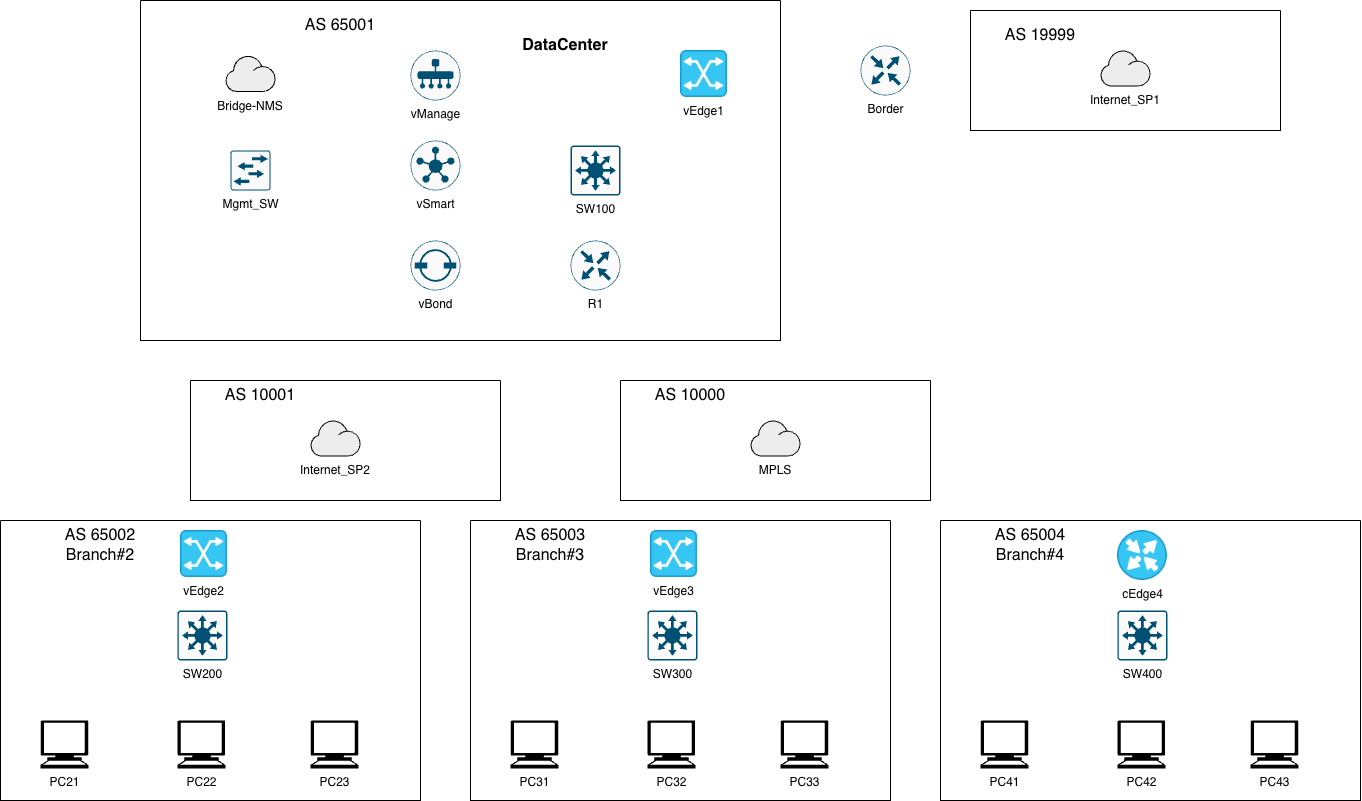

The diagram above was exported from draw.io. Its source (the exported page's mxGraphModel, read from the mxfile embedded in the PNG):
<mxGraphModel dx="1543" dy="2050" grid="1" gridSize="10" guides="1" tooltips="1" connect="1" arrows="1" fold="1" page="1" pageScale="1" pageWidth="1654" pageHeight="1169" math="0" shadow="0">
  <root>
    <mxCell id="0" />
    <mxCell id="1" parent="0" />
    <mxCell id="07iQwdJENnVYGs5qblMi-14" parent="1" style="swimlane;startSize=0;" value="" vertex="1">
      <mxGeometry height="340" width="640" x="280" y="-1090" as="geometry">
        <mxRectangle height="40" width="50" x="470" y="-490" as="alternateBounds" />
      </mxGeometry>
    </mxCell>
    <mxCell id="07iQwdJENnVYGs5qblMi-1" parent="07iQwdJENnVYGs5qblMi-14" style="sketch=0;points=[[0.5,0,0],[1,0.5,0],[0.5,1,0],[0,0.5,0],[0.145,0.145,0],[0.8555,0.145,0],[0.855,0.8555,0],[0.145,0.855,0]];verticalLabelPosition=bottom;html=1;verticalAlign=top;aspect=fixed;align=center;pointerEvents=1;shape=mxgraph.cisco19.rect;prIcon=vmanage;fillColor=#FAFAFA;strokeColor=#005073;" value="vManage" vertex="1">
      <mxGeometry height="50" width="50" x="270" y="50" as="geometry" />
    </mxCell>
    <mxCell id="07iQwdJENnVYGs5qblMi-2" parent="07iQwdJENnVYGs5qblMi-14" style="sketch=0;points=[[0.5,0,0],[1,0.5,0],[0.5,1,0],[0,0.5,0],[0.145,0.145,0],[0.8555,0.145,0],[0.855,0.8555,0],[0.145,0.855,0]];verticalLabelPosition=bottom;html=1;verticalAlign=top;aspect=fixed;align=center;pointerEvents=1;shape=mxgraph.cisco19.rect;prIcon=vsmart;fillColor=#FAFAFA;strokeColor=#005073;" value="vSmart" vertex="1">
      <mxGeometry height="50" width="50" x="270" y="140" as="geometry" />
    </mxCell>
    <mxCell id="07iQwdJENnVYGs5qblMi-3" parent="07iQwdJENnVYGs5qblMi-14" style="sketch=0;points=[[0.5,0,0],[1,0.5,0],[0.5,1,0],[0,0.5,0],[0.145,0.145,0],[0.8555,0.145,0],[0.855,0.8555,0],[0.145,0.855,0]];verticalLabelPosition=bottom;html=1;verticalAlign=top;aspect=fixed;align=center;pointerEvents=1;shape=mxgraph.cisco19.rect;prIcon=vbond;fillColor=#FAFAFA;strokeColor=#005073;" value="vBond" vertex="1">
      <mxGeometry height="50" width="50" x="270" y="240" as="geometry" />
    </mxCell>
    <mxCell id="dNfcBgHIi2RS0UfdiAtO-1" parent="07iQwdJENnVYGs5qblMi-14" style="shape=mxgraph.networks2.icon;aspect=fixed;fillColor=#EDEDED;strokeColor=#000000;gradientColor=#5B6163;network2IconShadow=1;network2bgFillColor=none;labelPosition=center;verticalLabelPosition=bottom;align=center;verticalAlign=top;network2Icon=mxgraph.networks2.cloud;network2IconYOffset=-0.08;network2IconW=1.0004;network2IconH=0.7222;" value="Bridge-NMS" vertex="1">
      <mxGeometry height="36.11" width="50.019999999999996" x="84.99" y="55.42" as="geometry" />
    </mxCell>
    <mxCell id="dNfcBgHIi2RS0UfdiAtO-4" parent="07iQwdJENnVYGs5qblMi-14" style="sketch=0;points=[[0.015,0.015,0],[0.985,0.015,0],[0.985,0.985,0],[0.015,0.985,0],[0.25,0,0],[0.5,0,0],[0.75,0,0],[1,0.25,0],[1,0.5,0],[1,0.75,0],[0.75,1,0],[0.5,1,0],[0.25,1,0],[0,0.75,0],[0,0.5,0],[0,0.25,0]];verticalLabelPosition=bottom;html=1;verticalAlign=top;aspect=fixed;align=center;pointerEvents=1;shape=mxgraph.cisco19.rect;prIcon=l2_switch;fillColor=#FAFAFA;strokeColor=#005073;" value="Mgmt_SW" vertex="1">
      <mxGeometry height="40" width="40" x="90" y="150" as="geometry" />
    </mxCell>
    <mxCell id="dNfcBgHIi2RS0UfdiAtO-6" parent="07iQwdJENnVYGs5qblMi-14" style="sketch=0;points=[[0.015,0.015,0],[0.985,0.015,0],[0.985,0.985,0],[0.015,0.985,0],[0.25,0,0],[0.5,0,0],[0.75,0,0],[1,0.25,0],[1,0.5,0],[1,0.75,0],[0.75,1,0],[0.5,1,0],[0.25,1,0],[0,0.75,0],[0,0.5,0],[0,0.25,0]];verticalLabelPosition=bottom;html=1;verticalAlign=top;aspect=fixed;align=center;pointerEvents=1;shape=mxgraph.cisco19.rect;prIcon=l3_switch;fillColor=#FAFAFA;strokeColor=#005073;" value="SW100" vertex="1">
      <mxGeometry height="50" width="50" x="430" y="145" as="geometry" />
    </mxCell>
    <mxCell id="dNfcBgHIi2RS0UfdiAtO-8" parent="07iQwdJENnVYGs5qblMi-14" style="shape=image;html=1;verticalAlign=top;verticalLabelPosition=bottom;labelBackgroundColor=#ffffff;imageAspect=0;aspect=fixed;image=https://icons.diagrams.net/icon-cache1/Cisco_Networking-2959/networking_icons-678.png" value="vEdge1" vertex="1">
      <mxGeometry height="46.95" width="46.95" x="540" y="50" as="geometry" />
    </mxCell>
    <mxCell id="dNfcBgHIi2RS0UfdiAtO-11" parent="07iQwdJENnVYGs5qblMi-14" style="sketch=0;points=[[0.5,0,0],[1,0.5,0],[0.5,1,0],[0,0.5,0],[0.145,0.145,0],[0.8555,0.145,0],[0.855,0.8555,0],[0.145,0.855,0]];verticalLabelPosition=bottom;html=1;verticalAlign=top;aspect=fixed;align=center;pointerEvents=1;shape=mxgraph.cisco19.rect;prIcon=router;fillColor=#FAFAFA;strokeColor=#005073;" value="R1" vertex="1">
      <mxGeometry height="50" width="50" x="430" y="240" as="geometry" />
    </mxCell>
    <mxCell id="OwGaBxGBCG6f8Y4qMT9O-6" parent="07iQwdJENnVYGs5qblMi-14" style="text;html=1;whiteSpace=wrap;strokeColor=none;fillColor=none;align=center;verticalAlign=middle;rounded=0;fontSize=16;" value="AS 65001" vertex="1">
      <mxGeometry height="30" width="80" x="160" y="10" as="geometry" />
    </mxCell>
    <mxCell id="07iQwdJENnVYGs5qblMi-19" parent="1" style="swimlane;startSize=0;" value="" vertex="1">
      <mxGeometry height="120" width="310" x="330" y="-710" as="geometry" />
    </mxCell>
    <mxCell id="dNfcBgHIi2RS0UfdiAtO-15" parent="07iQwdJENnVYGs5qblMi-19" style="shape=mxgraph.networks2.icon;aspect=fixed;fillColor=#EDEDED;strokeColor=#000000;gradientColor=#5B6163;network2IconShadow=1;network2bgFillColor=none;labelPosition=center;verticalLabelPosition=bottom;align=center;verticalAlign=top;network2Icon=mxgraph.networks2.cloud;network2IconYOffset=-0.08;network2IconW=1.0004;network2IconH=0.7222;" value="Internet_SP2" vertex="1">
      <mxGeometry height="36.11" width="50.019999999999996" x="120" y="40" as="geometry" />
    </mxCell>
    <mxCell id="OwGaBxGBCG6f8Y4qMT9O-8" parent="07iQwdJENnVYGs5qblMi-19" style="text;html=1;whiteSpace=wrap;strokeColor=none;fillColor=none;align=center;verticalAlign=middle;rounded=0;fontSize=16;" value="AS 10001" vertex="1">
      <mxGeometry height="30" width="80" x="30" as="geometry" />
    </mxCell>
    <mxCell id="07iQwdJENnVYGs5qblMi-20" parent="1" style="swimlane;startSize=0;" value="" vertex="1">
      <mxGeometry height="280" width="420" x="140" y="-570" as="geometry" />
    </mxCell>
    <mxCell id="dNfcBgHIi2RS0UfdiAtO-24" parent="07iQwdJENnVYGs5qblMi-20" style="shape=image;html=1;verticalAlign=top;verticalLabelPosition=bottom;labelBackgroundColor=#ffffff;imageAspect=0;aspect=fixed;image=https://icons.diagrams.net/icon-cache1/Cisco_Networking-2959/networking_icons-678.png" value="vEdge2" vertex="1">
      <mxGeometry height="46.95" width="46.95" x="180" y="10" as="geometry" />
    </mxCell>
    <mxCell id="dNfcBgHIi2RS0UfdiAtO-25" parent="07iQwdJENnVYGs5qblMi-20" style="sketch=0;points=[[0.015,0.015,0],[0.985,0.015,0],[0.985,0.985,0],[0.015,0.985,0],[0.25,0,0],[0.5,0,0],[0.75,0,0],[1,0.25,0],[1,0.5,0],[1,0.75,0],[0.75,1,0],[0.5,1,0],[0.25,1,0],[0,0.75,0],[0,0.5,0],[0,0.25,0]];verticalLabelPosition=bottom;html=1;verticalAlign=top;aspect=fixed;align=center;pointerEvents=1;shape=mxgraph.cisco19.rect;prIcon=l3_switch;fillColor=#FAFAFA;strokeColor=#005073;" value="SW200" vertex="1">
      <mxGeometry height="50" width="50" x="176.95" y="90" as="geometry" />
    </mxCell>
    <mxCell id="dNfcBgHIi2RS0UfdiAtO-26" parent="07iQwdJENnVYGs5qblMi-20" style="shape=mxgraph.signs.tech.computer;html=1;pointerEvents=1;fillColor=#000000;strokeColor=none;verticalLabelPosition=bottom;verticalAlign=top;align=center;" value="PC21" vertex="1">
      <mxGeometry height="48" width="48" x="40" y="200" as="geometry" />
    </mxCell>
    <mxCell id="dNfcBgHIi2RS0UfdiAtO-28" parent="07iQwdJENnVYGs5qblMi-20" style="shape=mxgraph.signs.tech.computer;html=1;pointerEvents=1;fillColor=#000000;strokeColor=none;verticalLabelPosition=bottom;verticalAlign=top;align=center;" value="PC23" vertex="1">
      <mxGeometry height="48" width="48" x="310" y="200" as="geometry" />
    </mxCell>
    <mxCell id="dNfcBgHIi2RS0UfdiAtO-27" parent="07iQwdJENnVYGs5qblMi-20" style="shape=mxgraph.signs.tech.computer;html=1;pointerEvents=1;fillColor=#000000;strokeColor=none;verticalLabelPosition=bottom;verticalAlign=top;align=center;" value="PC22" vertex="1">
      <mxGeometry height="48" width="48" x="176.95" y="200" as="geometry" />
    </mxCell>
    <mxCell id="OwGaBxGBCG6f8Y4qMT9O-14" parent="07iQwdJENnVYGs5qblMi-20" style="text;html=1;whiteSpace=wrap;strokeColor=none;fillColor=none;align=center;verticalAlign=middle;rounded=0;fontSize=16;" value="AS 65002&lt;div&gt;Branch#2&lt;/div&gt;" vertex="1">
      <mxGeometry height="30" width="80" x="60" y="10" as="geometry" />
    </mxCell>
    <mxCell id="dNfcBgHIi2RS0UfdiAtO-12" parent="1" style="sketch=0;points=[[0.5,0,0],[1,0.5,0],[0.5,1,0],[0,0.5,0],[0.145,0.145,0],[0.8555,0.145,0],[0.855,0.8555,0],[0.145,0.855,0]];verticalLabelPosition=bottom;html=1;verticalAlign=top;aspect=fixed;align=center;pointerEvents=1;shape=mxgraph.cisco19.rect;prIcon=router;fillColor=#FAFAFA;strokeColor=#005073;" value="Border" vertex="1">
      <mxGeometry height="50" width="50" x="1000" y="-1045" as="geometry" />
    </mxCell>
    <mxCell id="dNfcBgHIi2RS0UfdiAtO-18" parent="1" style="swimlane;startSize=0;" value="" vertex="1">
      <mxGeometry height="120" width="310" x="760" y="-710" as="geometry" />
    </mxCell>
    <mxCell id="dNfcBgHIi2RS0UfdiAtO-19" parent="dNfcBgHIi2RS0UfdiAtO-18" style="shape=mxgraph.networks2.icon;aspect=fixed;fillColor=#EDEDED;strokeColor=#000000;gradientColor=#5B6163;network2IconShadow=1;network2bgFillColor=none;labelPosition=center;verticalLabelPosition=bottom;align=center;verticalAlign=top;network2Icon=mxgraph.networks2.cloud;network2IconYOffset=-0.08;network2IconW=1.0004;network2IconH=0.7222;" value="MPLS" vertex="1">
      <mxGeometry height="36.11" width="50.019999999999996" x="129.99" y="40" as="geometry" />
    </mxCell>
    <mxCell id="OwGaBxGBCG6f8Y4qMT9O-7" parent="dNfcBgHIi2RS0UfdiAtO-18" style="text;html=1;whiteSpace=wrap;strokeColor=none;fillColor=none;align=center;verticalAlign=middle;rounded=0;fontSize=16;" value="AS 10000" vertex="1">
      <mxGeometry height="30" width="80" x="30" as="geometry" />
    </mxCell>
    <mxCell id="dNfcBgHIi2RS0UfdiAtO-21" parent="1" style="swimlane;startSize=0;" value="" vertex="1">
      <mxGeometry height="120" width="310" x="1110" y="-1080" as="geometry" />
    </mxCell>
    <mxCell id="dNfcBgHIi2RS0UfdiAtO-22" parent="dNfcBgHIi2RS0UfdiAtO-21" style="shape=mxgraph.networks2.icon;aspect=fixed;fillColor=#EDEDED;strokeColor=#000000;gradientColor=#5B6163;network2IconShadow=1;network2bgFillColor=none;labelPosition=center;verticalLabelPosition=bottom;align=center;verticalAlign=top;network2Icon=mxgraph.networks2.cloud;network2IconYOffset=-0.08;network2IconW=1.0004;network2IconH=0.7222;" value="Internet_SP1" vertex="1">
      <mxGeometry height="36.11" width="50.019999999999996" x="129.99" y="40" as="geometry" />
    </mxCell>
    <mxCell id="OwGaBxGBCG6f8Y4qMT9O-9" parent="dNfcBgHIi2RS0UfdiAtO-21" style="text;html=1;whiteSpace=wrap;strokeColor=none;fillColor=none;align=center;verticalAlign=middle;rounded=0;fontSize=16;" value="AS 19999" vertex="1">
      <mxGeometry height="30" width="80" x="30" y="10" as="geometry" />
    </mxCell>
    <mxCell id="dNfcBgHIi2RS0UfdiAtO-29" parent="1" style="swimlane;startSize=0;" value="" vertex="1">
      <mxGeometry height="280" width="420" x="610" y="-570" as="geometry" />
    </mxCell>
    <mxCell id="dNfcBgHIi2RS0UfdiAtO-30" parent="dNfcBgHIi2RS0UfdiAtO-29" style="shape=image;html=1;verticalAlign=top;verticalLabelPosition=bottom;labelBackgroundColor=#ffffff;imageAspect=0;aspect=fixed;image=https://icons.diagrams.net/icon-cache1/Cisco_Networking-2959/networking_icons-678.png" value="vEdge3" vertex="1">
      <mxGeometry height="46.95" width="46.95" x="180" y="10" as="geometry" />
    </mxCell>
    <mxCell id="dNfcBgHIi2RS0UfdiAtO-31" parent="dNfcBgHIi2RS0UfdiAtO-29" style="sketch=0;points=[[0.015,0.015,0],[0.985,0.015,0],[0.985,0.985,0],[0.015,0.985,0],[0.25,0,0],[0.5,0,0],[0.75,0,0],[1,0.25,0],[1,0.5,0],[1,0.75,0],[0.75,1,0],[0.5,1,0],[0.25,1,0],[0,0.75,0],[0,0.5,0],[0,0.25,0]];verticalLabelPosition=bottom;html=1;verticalAlign=top;aspect=fixed;align=center;pointerEvents=1;shape=mxgraph.cisco19.rect;prIcon=l3_switch;fillColor=#FAFAFA;strokeColor=#005073;" value="SW300" vertex="1">
      <mxGeometry height="50" width="50" x="176.95" y="90" as="geometry" />
    </mxCell>
    <mxCell id="dNfcBgHIi2RS0UfdiAtO-32" parent="dNfcBgHIi2RS0UfdiAtO-29" style="shape=mxgraph.signs.tech.computer;html=1;pointerEvents=1;fillColor=#000000;strokeColor=none;verticalLabelPosition=bottom;verticalAlign=top;align=center;" value="PC31" vertex="1">
      <mxGeometry height="48" width="48" x="40" y="200" as="geometry" />
    </mxCell>
    <mxCell id="dNfcBgHIi2RS0UfdiAtO-33" parent="dNfcBgHIi2RS0UfdiAtO-29" style="shape=mxgraph.signs.tech.computer;html=1;pointerEvents=1;fillColor=#000000;strokeColor=none;verticalLabelPosition=bottom;verticalAlign=top;align=center;" value="PC33" vertex="1">
      <mxGeometry height="48" width="48" x="310" y="200" as="geometry" />
    </mxCell>
    <mxCell id="dNfcBgHIi2RS0UfdiAtO-34" parent="dNfcBgHIi2RS0UfdiAtO-29" style="shape=mxgraph.signs.tech.computer;html=1;pointerEvents=1;fillColor=#000000;strokeColor=none;verticalLabelPosition=bottom;verticalAlign=top;align=center;" value="PC32" vertex="1">
      <mxGeometry height="48" width="48" x="176.95" y="200" as="geometry" />
    </mxCell>
    <mxCell id="OwGaBxGBCG6f8Y4qMT9O-13" parent="dNfcBgHIi2RS0UfdiAtO-29" style="text;html=1;whiteSpace=wrap;strokeColor=none;fillColor=none;align=center;verticalAlign=middle;rounded=0;fontSize=16;" value="AS 65003&lt;div&gt;Branch#3&lt;/div&gt;" vertex="1">
      <mxGeometry height="30" width="80" x="40" y="10" as="geometry" />
    </mxCell>
    <mxCell id="dNfcBgHIi2RS0UfdiAtO-35" parent="1" style="swimlane;startSize=0;" value="" vertex="1">
      <mxGeometry height="280" width="420" x="1080" y="-570" as="geometry" />
    </mxCell>
    <mxCell id="dNfcBgHIi2RS0UfdiAtO-37" parent="dNfcBgHIi2RS0UfdiAtO-35" style="sketch=0;points=[[0.015,0.015,0],[0.985,0.015,0],[0.985,0.985,0],[0.015,0.985,0],[0.25,0,0],[0.5,0,0],[0.75,0,0],[1,0.25,0],[1,0.5,0],[1,0.75,0],[0.75,1,0],[0.5,1,0],[0.25,1,0],[0,0.75,0],[0,0.5,0],[0,0.25,0]];verticalLabelPosition=bottom;html=1;verticalAlign=top;aspect=fixed;align=center;pointerEvents=1;shape=mxgraph.cisco19.rect;prIcon=l3_switch;fillColor=#FAFAFA;strokeColor=#005073;" value="SW400" vertex="1">
      <mxGeometry height="50" width="50" x="176.95" y="90" as="geometry" />
    </mxCell>
    <mxCell id="dNfcBgHIi2RS0UfdiAtO-38" parent="dNfcBgHIi2RS0UfdiAtO-35" style="shape=mxgraph.signs.tech.computer;html=1;pointerEvents=1;fillColor=#000000;strokeColor=none;verticalLabelPosition=bottom;verticalAlign=top;align=center;" value="PC41" vertex="1">
      <mxGeometry height="48" width="48" x="40" y="200" as="geometry" />
    </mxCell>
    <mxCell id="dNfcBgHIi2RS0UfdiAtO-39" parent="dNfcBgHIi2RS0UfdiAtO-35" style="shape=mxgraph.signs.tech.computer;html=1;pointerEvents=1;fillColor=#000000;strokeColor=none;verticalLabelPosition=bottom;verticalAlign=top;align=center;" value="PC43" vertex="1">
      <mxGeometry height="48" width="48" x="310" y="200" as="geometry" />
    </mxCell>
    <mxCell id="dNfcBgHIi2RS0UfdiAtO-40" parent="dNfcBgHIi2RS0UfdiAtO-35" style="shape=mxgraph.signs.tech.computer;html=1;pointerEvents=1;fillColor=#000000;strokeColor=none;verticalLabelPosition=bottom;verticalAlign=top;align=center;" value="PC42" vertex="1">
      <mxGeometry height="48" width="48" x="176.95" y="200" as="geometry" />
    </mxCell>
    <mxCell id="OwGaBxGBCG6f8Y4qMT9O-1" parent="dNfcBgHIi2RS0UfdiAtO-35" style="shape=image;html=1;verticalAlign=top;verticalLabelPosition=bottom;labelBackgroundColor=#ffffff;imageAspect=0;aspect=fixed;image=https://icons.diagrams.net/icon-cache1/Cisco_Networking-2959/networking_icons-673.png" value="cEdge4" vertex="1">
      <mxGeometry height="50" width="50" x="176.95000000000005" y="10" as="geometry" />
    </mxCell>
    <mxCell id="OwGaBxGBCG6f8Y4qMT9O-12" parent="dNfcBgHIi2RS0UfdiAtO-35" style="text;html=1;whiteSpace=wrap;strokeColor=none;fillColor=none;align=center;verticalAlign=middle;rounded=0;fontSize=16;" value="AS 65004&lt;div&gt;Branch#4&lt;/div&gt;" vertex="1">
      <mxGeometry height="30" width="80" x="50" y="10" as="geometry" />
    </mxCell>
    <mxCell id="OwGaBxGBCG6f8Y4qMT9O-5" parent="1" style="text;html=1;whiteSpace=wrap;strokeColor=none;fillColor=none;align=center;verticalAlign=middle;rounded=0;fontSize=16;fontStyle=1" value="DataCenter" vertex="1">
      <mxGeometry height="30" width="90" x="660" y="-1060" as="geometry" />
    </mxCell>
  </root>
</mxGraphModel>